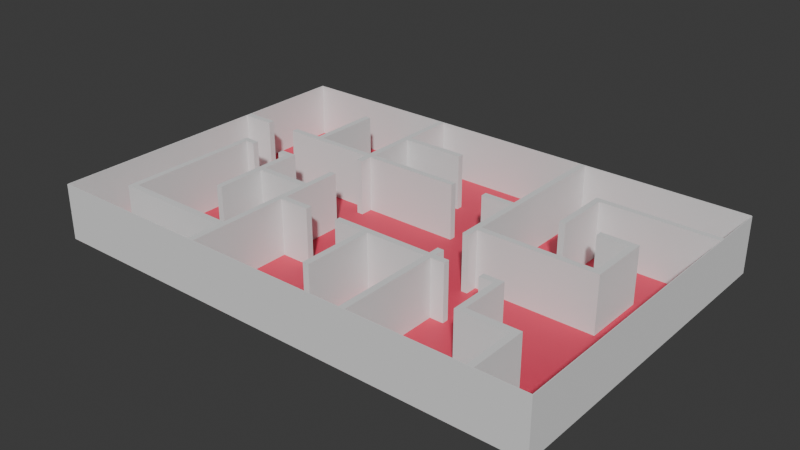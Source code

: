 # Source: layout.blend  (saved by Blender 4.1.24; exported with 4.5.12 LTS)
import bpy
from mathutils import Matrix  # noqa: F401  (used for matrix-valued properties, if any)

bpy.ops.wm.read_factory_settings(use_empty=True)
scene = bpy.context.scene
scene.name = 'Scene'

# ---- collections
col_collection = bpy.data.collections.new('Collection'); scene.collection.children.link(col_collection)
col_collection_2 = bpy.data.collections.new('Collection 2'); scene.collection.children.link(col_collection_2)

# ---- materials (node trees are filled in below, after node groups)
mat_material = bpy.data.materials.new('Material')
mat_material.alpha_threshold = 0.0
mat_material.use_transparent_shadow = False
mat_material.roughness = 0.5
mat_material.line_color = (0.0, 0.0, 0.0, 1.0)
mat_default_material = bpy.data.materials.new('Default_Material')
mat_default_material.use_transparent_shadow = False
mat_default_material.diffuse_color = (1.0, 1.0, 1.0, 1.0)
mat_default_material.roughness = 0.5528
mat_default_material_002 = bpy.data.materials.new('Default_Material.002')
mat_default_material_002.use_transparent_shadow = False
mat_default_material_002.diffuse_color = (1.0, 1.0, 1.0, 1.0)
mat_default_material_002.roughness = 0.5528

# ---- material node trees
mat_material.use_nodes = True; mat_material.node_tree.nodes.clear()
_N = mat_material.node_tree.nodes; _L = mat_material.node_tree.links
n0 = _N.new('ShaderNodeOutputMaterial'); n0.name = 'Material Output'; n0.location = (300, 300)
n1 = _N.new('ShaderNodeBsdfPrincipled'); n1.name = 'Principled BSDF'; n1.location = (10, 300)
n1.inputs[0].default_value = (0.8006, 0.05332, 0.1159, 1.0)
n1.inputs[3].default_value = 1.45
_L.new(n1.outputs[0], n0.inputs[0])
n0.is_active_output = True
mat_default_material.use_nodes = True; mat_default_material.node_tree.nodes.clear()
_N = mat_default_material.node_tree.nodes; _L = mat_default_material.node_tree.links
n0 = _N.new('ShaderNodeBsdfPrincipled'); n0.name = 'Principled BSDF'; n0.location = (10, 300)
n0.inputs[0].default_value = (1.0, 1.0, 1.0, 1.0)
n0.inputs[2].default_value = 0.5528
n0.inputs[27].default_value = (0.0, 0.0, 0.0, 1.0)
n0.inputs[28].default_value = 1.0
n1 = _N.new('ShaderNodeOutputMaterial'); n1.name = 'Material Output'; n1.location = (300, 300)
n2 = _N.new('ShaderNodeNormalMap'); n2.name = 'Normal Map'; n2.location = (-300, -300)
n2.label = 'Normal/Map'
_L.new(n0.outputs[0], n1.inputs[0])
_L.new(n2.outputs[0], n0.inputs[5])
n1.is_active_output = True
mat_default_material_002.use_nodes = True; mat_default_material_002.node_tree.nodes.clear()
_N = mat_default_material_002.node_tree.nodes; _L = mat_default_material_002.node_tree.links
n0 = _N.new('ShaderNodeBsdfPrincipled'); n0.name = 'Principled BSDF'; n0.location = (10, 300)
n0.inputs[0].default_value = (1.0, 1.0, 1.0, 1.0)
n0.inputs[2].default_value = 0.5528
n0.inputs[27].default_value = (0.0, 0.0, 0.0, 1.0)
n0.inputs[28].default_value = 1.0
n1 = _N.new('ShaderNodeOutputMaterial'); n1.name = 'Material Output'; n1.location = (300, 300)
n2 = _N.new('ShaderNodeNormalMap'); n2.name = 'Normal Map'; n2.location = (-300, -300)
n2.label = 'Normal/Map'
_L.new(n0.outputs[0], n1.inputs[0])
_L.new(n2.outputs[0], n0.inputs[5])
n1.is_active_output = True

# ---- world
world_world = bpy.data.worlds.new('World'); scene.world = world_world
world_world.use_nodes = True; world_world.node_tree.nodes.clear()
_N = world_world.node_tree.nodes; _L = world_world.node_tree.links
n0 = _N.new('ShaderNodeOutputWorld'); n0.name = 'World Output'; n0.location = (300, 300)
n1 = _N.new('ShaderNodeBackground'); n1.name = 'Background'; n1.location = (10, 300)
n1.inputs[0].default_value = (0.05088, 0.05088, 0.05088, 1.0)
_L.new(n1.outputs[0], n0.inputs[0])
n0.is_active_output = True
world_world.color = (0.05088, 0.05088, 0.05088)
world_world.use_sun_shadow = False
world_world.sun_shadow_jitter_overblur = 0.0

# ---- meshes
me_plane = bpy.data.meshes.new('Plane')
me_plane.from_pydata([(-1.0, -1.0, 0.0), (1.0, -1.0, 0.0), (-1.0, 1.0, 0.0), (1.0, 1.0, 0.0), (-1.0, -1.0, 0.0), (-1.0, 1.0, 0.0)], [], [(0, 1, 3, 2), (0, 2, 5, 4)])
_uv = me_plane.uv_layers.new(name='UVMap')
_uv.uv.foreach_set('vector', [0.0, 0.0, 1.0, 0.0, 1.0, 1.0, 0.0, 1.0, 0.0, 0.0, 0.0, 1.0, 0.0, 1.0, 0.0, 0.0])
me_plane.update()
me_plane_001 = bpy.data.meshes.new('Plane.001')
me_plane_001.from_pydata([(-1.0, -1.0, 0.0), (1.0, -1.0, 0.0), (-1.0, 1.0, 0.0), (1.0, 1.0, 0.0), (-1.0, -1.0, 0.0), (-1.0, 1.0, 0.0)], [], [(0, 1, 3, 2), (0, 2, 5, 4)])
_uv = me_plane_001.uv_layers.new(name='UVMap')
_uv.uv.foreach_set('vector', [0.0, 0.0, 1.0, 0.0, 1.0, 1.0, 0.0, 1.0, 0.0, 0.0, 0.0, 1.0, 0.0, 1.0, 0.0, 0.0])
me_plane_001.update()
me_plane_002 = bpy.data.meshes.new('Plane.002')
me_plane_002.from_pydata([(-1.0, -1.0, 0.0), (1.0, -1.0, 0.0), (-1.0, 1.0, 0.0), (1.0, 1.0, 0.0), (-1.0, -1.0, 0.0), (-1.0, 1.0, 0.0)], [], [(0, 1, 3, 2), (0, 2, 5, 4)])
_uv = me_plane_002.uv_layers.new(name='UVMap')
_uv.uv.foreach_set('vector', [0.0, 0.0, 1.0, 0.0, 1.0, 1.0, 0.0, 1.0, 0.0, 0.0, 0.0, 1.0, 0.0, 1.0, 0.0, 0.0])
me_plane_002.update()
me_plane_003 = bpy.data.meshes.new('Plane.003')
me_plane_003.from_pydata([(-1.0, -1.0, 0.0), (1.0, -1.0, 0.0), (-1.0, 1.0, 0.0), (1.0, 1.0, 0.0), (-1.0, -1.0, 0.0), (-1.0, 1.0, 0.0)], [], [(0, 1, 3, 2), (0, 2, 5, 4)])
_uv = me_plane_003.uv_layers.new(name='UVMap')
_uv.uv.foreach_set('vector', [0.0, 0.0, 1.0, 0.0, 1.0, 1.0, 0.0, 1.0, 0.0, 0.0, 0.0, 1.0, 0.0, 1.0, 0.0, 0.0])
me_plane_003.update()
me_plane_004 = bpy.data.meshes.new('Plane.004')
me_plane_004.from_pydata([(-0.5429, -1.0, 0.0), (0.9992, -1.0, 0.0), (-0.5429, 1.0, 0.0), (0.9992, 1.0, 0.0), (-0.5429, -1.0, 0.0), (-0.5429, 1.0, 0.0)], [], [(0, 1, 3, 2), (0, 2, 5, 4)])
_uv = me_plane_004.uv_layers.new(name='UVMap')
_uv.uv.foreach_set('vector', [0.0, 0.0, 1.0, 0.0, 1.0, 1.0, 0.0, 1.0, 0.0, 0.0, 0.0, 1.0, 0.0, 1.0, 0.0, 0.0])
me_plane_004.update()
me_plane_005 = bpy.data.meshes.new('Plane.005')
me_plane_005.from_pydata([(-0.9987, -1.0, -1.422e-10), (0.7729, -1.0, 2.482e-08), (-0.9987, 1.0, -1.422e-10), (0.7729, 1.0, 2.482e-08), (-0.9987, -1.0, -1.422e-10), (-0.9987, 1.0, -1.422e-10)], [], [(0, 1, 3, 2), (0, 2, 5, 4)])
_uv = me_plane_005.uv_layers.new(name='UVMap')
_uv.uv.foreach_set('vector', [0.0, 0.0, 1.0, 0.0, 1.0, 1.0, 0.0, 1.0, 0.0, 0.0, 0.0, 1.0, 0.0, 1.0, 0.0, 0.0])
me_plane_005.update()
me_plane_006 = bpy.data.meshes.new('Plane.006')
me_plane_006.from_pydata([(-0.836, -1.0, -1.792e-08), (1.024, -1.0, -2.625e-09), (-0.836, 1.0, -1.792e-08), (1.024, 1.0, -2.625e-09), (-0.836, -1.0, -1.792e-08), (-0.836, 1.0, -1.792e-08)], [], [(0, 1, 3, 2), (0, 2, 5, 4)])
_uv = me_plane_006.uv_layers.new(name='UVMap')
_uv.uv.foreach_set('vector', [0.0, 0.0, 1.0, 0.0, 1.0, 1.0, 0.0, 1.0, 0.0, 0.0, 0.0, 1.0, 0.0, 1.0, 0.0, 0.0])
me_plane_006.update()
me_plane_007 = bpy.data.meshes.new('Plane.007')
me_plane_007.from_pydata([(0.9137, -1.0, 0.0), (0.9137, 1.0, 0.0), (0.001761, -1.0, 0.0), (0.001761, 1.0, 0.0)], [], [(2, 0, 1, 3)])
_uv = me_plane_007.uv_layers.new(name='UVMap')
_uv.uv.foreach_set('vector', [0.6667, 0.0, 1.0, 0.0, 1.0, 1.0, 0.6667, 1.0])
me_plane_007.update()
me_plane_008 = bpy.data.meshes.new('Plane.008')
me_plane_008.from_pydata([(-1.599, -1.0, 1.264e-07), (0.9838, -1.0, 3.429e-09), (-1.599, 1.0, 1.264e-07), (0.9838, 1.0, 3.429e-09), (-1.599, -1.0, 1.264e-07), (-1.599, 1.0, 1.264e-07)], [], [(0, 1, 3, 2), (0, 2, 5, 4)])
_uv = me_plane_008.uv_layers.new(name='UVMap')
_uv.uv.foreach_set('vector', [0.0, 0.0, 1.0, 0.0, 1.0, 1.0, 0.0, 1.0, 0.0, 0.0, 0.0, 1.0, 0.0, 1.0, 0.0, 0.0])
me_plane_008.update()
me_plane_009 = bpy.data.meshes.new('Plane.009')
me_plane_009.from_pydata([(-0.8821, -1.0, -2.49e-08), (0.4157, -1.0, 1.234e-07), (-0.8821, 1.0, -2.49e-08), (0.4157, 1.0, 1.234e-07)], [], [(0, 1, 3, 2)])
_uv = me_plane_009.uv_layers.new(name='UVMap')
_uv.uv.foreach_set('vector', [0.0, 0.0, 1.0, 0.0, 1.0, 1.0, 0.0, 1.0])
me_plane_009.update()
me_plane_010 = bpy.data.meshes.new('Plane.010')
me_plane_010.from_pydata([(-1.158, -1.0, 8.549e-08), (7.101, -1.0, -2.301e-06), (-1.158, 1.0, 8.549e-08), (7.101, 1.0, -2.301e-06), (-1.158, -1.0, 8.549e-08), (-1.158, 1.0, 8.549e-08), (-0.4003, -1.0, -3.186e-08), (0.4351, -1.0, -5.514e-08), (0.4351, 1.0, -5.514e-08), (-0.4003, 1.0, -3.186e-08), (6.285, -1.0, -1.955e-06), (6.285, 1.0, -1.955e-06), (5.45, 1.0, -1.685e-06), (5.45, -1.0, -1.685e-06)], [], [(10, 1, 3, 11), (0, 2, 5, 4), (0, 6, 9, 2), (7, 13, 12, 8)])
_uv = me_plane_010.uv_layers.new(name='UVMap')
_uv.uv.foreach_set('vector', [0.9766, 0.0, 1.0, 0.0, 1.0, 1.0, 0.9766, 1.0, 0.0, 0.0, 0.0, 1.0, 0.0, 1.0, 0.0, 0.0, 0.0, 0.0, 0.3333, 0.0, 0.3333, 1.0, 0.0, 1.0, 0.6667, 0.0, 0.932, 0.0, 0.932, 1.0, 0.6667, 1.0])
me_plane_010.update()
me_plane_011 = bpy.data.meshes.new('Plane.011')
me_plane_011.from_pydata([(-0.9951, -1.0, 0.0), (1.024, -1.0, 0.0), (-0.9951, 1.0, 0.0), (1.024, 1.0, 0.0), (-0.9951, -1.0, 0.0), (-0.9951, 1.0, 0.0)], [], [(0, 1, 3, 2), (0, 2, 5, 4)])
_uv = me_plane_011.uv_layers.new(name='UVMap')
_uv.uv.foreach_set('vector', [0.0, 0.0, 1.0, 0.0, 1.0, 1.0, 0.0, 1.0, 0.0, 0.0, 0.0, 1.0, 0.0, 1.0, 0.0, 0.0])
me_plane_011.update()
me_plane_012 = bpy.data.meshes.new('Plane.012')
me_plane_012.from_pydata([(-3.083, -1.0, 4.398e-07), (0.9974, -1.0, 5.499e-10), (-3.083, 1.0, 4.398e-07), (0.9974, 1.0, 5.499e-10), (-3.083, -1.0, 4.398e-07), (-3.083, 1.0, 4.398e-07), (-2.179, -1.0, 3.479e-07), (-2.179, 1.0, 3.479e-07), (-2.847, 1.0, 4.21e-07), (-2.847, -1.0, 4.21e-07)], [], [(6, 1, 3, 7), (0, 2, 5, 4), (0, 9, 8, 2)])
_uv = me_plane_012.uv_layers.new(name='UVMap')
_uv.uv.foreach_set('vector', [0.2344, 0.0, 1.0, 0.0, 1.0, 1.0, 0.2344, 1.0, 0.0, 0.0, 0.0, 1.0, 0.0, 1.0, 0.0, 0.0, 0.0, 0.0, 0.07354, 0.0, 0.07354, 1.0, 0.0, 1.0])
me_plane_012.update()
me_plane_013 = bpy.data.meshes.new('Plane.013')
me_plane_013.from_pydata([(-1.115, -1.0, 0.0), (1.028, -1.0, 0.0), (-1.115, 1.0, 0.0), (1.028, 1.0, 0.0), (-1.115, -1.0, 0.0), (-1.115, 1.0, 0.0), (-0.6065, -1.0, 0.0), (0.506, -1.0, 0.0), (0.506, 1.0, 0.0), (-0.6065, 1.0, 0.0)], [], [(7, 1, 3, 8), (0, 2, 5, 4), (0, 6, 9, 2)])
_uv = me_plane_013.uv_layers.new(name='UVMap')
_uv.uv.foreach_set('vector', [0.6667, 0.0, 1.0, 0.0, 1.0, 1.0, 0.6667, 1.0, 0.0, 0.0, 0.0, 1.0, 0.0, 1.0, 0.0, 0.0, 0.0, 0.0, 0.3333, 0.0, 0.3333, 1.0, 0.0, 1.0])
me_plane_013.update()
me_plane_014 = bpy.data.meshes.new('Plane.014')
me_plane_014.from_pydata([(-0.3714, -1.0, -1.327e-07), (0.9317, -1.0, 1.442e-08), (-0.3714, 1.0, -1.327e-07), (0.9317, 1.0, 1.442e-08), (-0.3714, -1.0, -1.327e-07), (-0.3714, 1.0, -1.327e-07)], [], [(0, 1, 3, 2), (0, 2, 5, 4)])
_uv = me_plane_014.uv_layers.new(name='UVMap')
_uv.uv.foreach_set('vector', [0.0, 0.0, 1.0, 0.0, 1.0, 1.0, 0.0, 1.0, 0.0, 0.0, 0.0, 1.0, 0.0, 1.0, 0.0, 0.0])
me_plane_014.update()
me_plane_015 = bpy.data.meshes.new('Plane.015')
me_plane_015.from_pydata([(-0.5965, -1.0, -8.519e-08), (0.4467, -1.0, 1.168e-07), (-0.5965, 1.0, -8.519e-08), (0.4467, 1.0, 1.168e-07), (-0.5965, -1.0, -8.519e-08), (-0.5965, 1.0, -8.519e-08)], [], [(0, 1, 3, 2), (0, 2, 5, 4)])
_uv = me_plane_015.uv_layers.new(name='UVMap')
_uv.uv.foreach_set('vector', [0.0, 0.0, 1.0, 0.0, 1.0, 1.0, 0.0, 1.0, 0.0, 0.0, 0.0, 1.0, 0.0, 1.0, 0.0, 0.0])
me_plane_015.update()
me_plane_016 = bpy.data.meshes.new('Plane.016')
me_plane_016.from_pydata([(-0.897, -1.0, 0.0), (0.8158, -1.0, 0.0), (-0.897, 1.0, 0.0), (0.8158, 1.0, 0.0), (-0.897, -1.0, 0.0), (-0.897, 1.0, 0.0)], [], [(0, 1, 3, 2), (0, 2, 5, 4)])
_uv = me_plane_016.uv_layers.new(name='UVMap')
_uv.uv.foreach_set('vector', [0.0, 0.0, 1.0, 0.0, 1.0, 1.0, 0.0, 1.0, 0.0, 0.0, 0.0, 1.0, 0.0, 1.0, 0.0, 0.0])
me_plane_016.update()
me_plane_017 = bpy.data.meshes.new('Plane.017')
me_plane_017.from_pydata([(-0.9762, -1.0, 0.0), (3.046, -1.0, 0.0), (-0.9762, 1.0, 0.0), (3.046, 1.0, 0.0), (-0.2184, -1.0, 0.0), (0.6174, -1.0, 0.0), (0.6174, 1.0, 0.0), (-0.2184, 1.0, 0.0)], [], [(5, 1, 3, 6), (0, 4, 7, 2)])
_uv = me_plane_017.uv_layers.new(name='UVMap')
_uv.uv.foreach_set('vector', [0.6667, 0.0, 1.0, 0.0, 1.0, 1.0, 0.6667, 1.0, 0.0, 0.0, 0.3333, 0.0, 0.3333, 1.0, 0.0, 1.0])
me_plane_017.update()
me_plane_018 = bpy.data.meshes.new('Plane.018')
me_plane_018.from_pydata([(-5.199, -1.0, 8.865e-07), (0.9975, -1.0, 5.325e-10), (-5.199, 1.0, 8.865e-07), (0.9975, 1.0, 5.325e-10), (-5.199, -1.0, 8.865e-07), (-5.199, 1.0, 8.865e-07), (-1.815, -1.0, 4.033e-07), (-1.815, 1.0, 4.033e-07), (-1.195, -1.0, 3.078e-07), (-1.195, 1.0, 3.078e-07)], [], [(8, 1, 3, 9), (0, 2, 5, 4), (0, 6, 7, 2)])
_uv = me_plane_018.uv_layers.new(name='UVMap')
_uv.uv.foreach_set('vector', [0.6317, 0.0, 1.0, 0.0, 1.0, 1.0, 0.6317, 1.0, 0.0, 0.0, 0.0, 1.0, 0.0, 1.0, 0.0, 0.0, 0.0, 0.0, 0.5478, 0.0, 0.5478, 1.0, 0.0, 1.0])
me_plane_018.update()
me_plane_019 = bpy.data.meshes.new('Plane.019')
me_plane_019.from_pydata([(-1.068, -1.0, 1.443e-08), (0.9317, -1.0, 1.441e-08), (-1.068, 1.0, 1.443e-08), (0.9317, 1.0, 1.441e-08), (-1.068, -1.0, 1.443e-08), (-1.068, 1.0, 1.443e-08)], [], [(0, 1, 3, 2), (0, 2, 5, 4)])
_uv = me_plane_019.uv_layers.new(name='UVMap')
_uv.uv.foreach_set('vector', [0.0, 0.0, 1.0, 0.0, 1.0, 1.0, 0.0, 1.0, 0.0, 0.0, 0.0, 1.0, 0.0, 1.0, 0.0, 0.0])
me_plane_019.update()
me_plane_020 = bpy.data.meshes.new('Plane.020')
me_plane_020.from_pydata([(-0.9708, -1.0, 0.0), (1.071, -1.0, 0.0), (-0.9708, 1.0, 0.0), (1.071, 1.0, 0.0), (-0.9708, -1.0, 0.0), (-0.9708, 1.0, 0.0)], [], [(0, 1, 3, 2), (0, 2, 5, 4)])
_uv = me_plane_020.uv_layers.new(name='UVMap')
_uv.uv.foreach_set('vector', [0.0, 0.0, 1.0, 0.0, 1.0, 1.0, 0.0, 1.0, 0.0, 0.0, 0.0, 1.0, 0.0, 1.0, 0.0, 0.0])
me_plane_020.update()
me_plane_021 = bpy.data.meshes.new('Plane.021')
me_plane_021.from_pydata([(-0.9534, -1.0, 0.0), (0.7036, -1.0, 0.0), (-0.9534, 1.0, 0.0), (0.7036, 1.0, 0.0)], [], [(0, 1, 3, 2)])
_uv = me_plane_021.uv_layers.new(name='UVMap')
_uv.uv.foreach_set('vector', [0.0, 0.0, 1.0, 0.0, 1.0, 1.0, 0.0, 1.0])
me_plane_021.update()
me_plane_022 = bpy.data.meshes.new('Plane.022')
me_plane_022.from_pydata([(-1.21, -1.0, 4.432e-08), (0.4157, -1.0, 1.234e-07), (-1.21, 1.0, 4.432e-08), (0.4157, 1.0, 1.234e-07), (-1.21, -1.0, 4.432e-08), (-1.21, 1.0, 4.432e-08)], [], [(0, 1, 3, 2), (0, 2, 5, 4)])
_uv = me_plane_022.uv_layers.new(name='UVMap')
_uv.uv.foreach_set('vector', [0.0, 0.0, 1.0, 0.0, 1.0, 1.0, 0.0, 1.0, 0.0, 0.0, 0.0, 1.0, 0.0, 1.0, 0.0, 0.0])
me_plane_022.update()
me_plane_023 = bpy.data.meshes.new('Plane.023')
me_plane_023.from_pydata([(-0.6185, -1.0, 0.0), (0.897, -1.0, 0.0), (-0.6185, 1.0, 0.0), (0.897, 1.0, 0.0), (-0.6185, -1.0, 0.0), (-0.6185, 1.0, 0.0), (-0.284, -1.0, 0.0), (0.5538, -1.0, 0.0), (0.5538, 1.0, 0.0), (-0.284, 1.0, 0.0)], [], [(7, 1, 3, 8), (0, 2, 5, 4), (0, 6, 9, 2)])
_uv = me_plane_023.uv_layers.new(name='UVMap')
_uv.uv.foreach_set('vector', [0.6667, 0.0, 1.0, 0.0, 1.0, 1.0, 0.6667, 1.0, 0.0, 0.0, 0.0, 1.0, 0.0, 1.0, 0.0, 0.0, 0.0, 0.0, 0.3333, 0.0, 0.3333, 1.0, 0.0, 1.0])
me_plane_023.update()
me_plane_024 = bpy.data.meshes.new('Plane.024')
me_plane_024.from_pydata([(-0.5617, -1.0, -9.253e-08), (0.459, -1.0, 1.142e-07), (-0.5617, 1.0, -9.253e-08), (0.459, 1.0, 1.142e-07), (-0.5617, -1.0, -9.253e-08), (-0.5617, 1.0, -9.253e-08)], [], [(0, 1, 3, 2), (0, 2, 5, 4)])
_uv = me_plane_024.uv_layers.new(name='UVMap')
_uv.uv.foreach_set('vector', [0.0, 0.0, 1.0, 0.0, 1.0, 1.0, 0.0, 1.0, 0.0, 0.0, 0.0, 1.0, 0.0, 1.0, 0.0, 0.0])
me_plane_024.update()
me_plane_025 = bpy.data.meshes.new('Plane.025')
me_plane_025.from_pydata([(-1.471, -1.0, 0.0), (1.272, -1.0, 0.0), (-1.471, 1.0, 0.0), (1.272, 1.0, 0.0), (-1.471, -1.0, 0.0), (-1.471, 1.0, 0.0)], [], [(0, 1, 3, 2), (0, 2, 5, 4)])
_uv = me_plane_025.uv_layers.new(name='UVMap')
_uv.uv.foreach_set('vector', [0.0, 0.0, 1.0, 0.0, 1.0, 1.0, 0.0, 1.0, 0.0, 0.0, 0.0, 1.0, 0.0, 1.0, 0.0, 0.0])
me_plane_025.update()
me_plane_026 = bpy.data.meshes.new('Plane.026')
me_plane_026.from_pydata([(-1.0, -1.0, 0.0), (1.0, -1.0, 0.0), (-1.0, 1.0, 0.0), (1.0, 1.0, 0.0)], [], [(0, 1, 3, 2)])
_uv = me_plane_026.uv_layers.new(name='UVMap')
_uv.uv.foreach_set('vector', [0.0, 0.0, 1.0, 0.0, 1.0, 1.0, 0.0, 1.0])
me_plane_026.materials.append(mat_material)
me_plane_026.update()
me_plane_028 = bpy.data.meshes.new('Plane.028')
me_plane_028.from_pydata([(-1.5, 1.5, 0.0), (-1.5, -1.5, 0.0), (1.5, 1.5, 0.0), (1.5, -1.5, 0.0)], [], [(0, 1, 3, 2)])
_uv = me_plane_028.uv_layers.new(name='UVMap')
_uv.uv.foreach_set('vector', [0.0, 0.0, 1.0, 0.0, 1.0, 1.0, 0.0, 1.0])
me_plane_028.materials.append(mat_material)
me_plane_028.update()
me_plane_029 = bpy.data.meshes.new('Plane.029')
me_plane_029.from_pydata([(1.749, 1.502, 3.0), (1.749, 1.502, 0.0), (-1.75, 1.502, 3.0), (-1.75, 1.502, 0.0), (1.25, 1.5, 2.997), (1.25, 1.5, 0.002736), (-1.247, 1.502, 2.997), (-1.247, 1.502, 0.002736), (-1.75, -1.501, 3.0), (-1.75, -1.501, 0.0), (-1.249, -1.501, 2.997), (-1.249, -1.501, 0.002736), (1.75, -1.501, 3.0), (1.75, -1.501, 0.0), (1.247, -1.502, 2.997), (1.247, -1.502, 0.002736)], [], [(1, 5, 4, 0), (2, 6, 7, 3), (2, 3, 9, 8), (6, 10, 11, 7), (2, 8, 10, 6), (9, 3, 7, 11), (8, 9, 11, 10), (12, 13, 1, 0), (14, 4, 5, 15), (12, 0, 4, 14), (13, 12, 14, 15), (1, 13, 15, 5)])
_uv = me_plane_029.uv_layers.new(name='UVMap')
_uv.uv.foreach_set('vector', [1.0, 0.0, 1.0, 0.0, 0.0, 0.0, 0.0, 0.0, 0.0, 1.0, 0.0, 1.0, 1.0, 1.0, 1.0, 1.0, 0.0, 0.0, 1.0, 0.0, 1.0, 1.0, 0.0, 1.0, 0.0, 0.0, 0.0, 1.0, 1.0, 1.0, 1.0, 0.0, 0.0, 0.0, 0.0, 1.0, 0.0, 1.0, 0.0, 0.0, 1.0, 1.0, 1.0, 0.0, 1.0, 0.0, 1.0, 1.0, 0.0, 1.0, 1.0, 1.0, 1.0, 1.0, 0.0, 1.0, 0.0, 0.0, 1.0, 0.0, 1.0, 1.0, 0.0, 1.0, 0.0, 0.0, 0.0, 1.0, 1.0, 1.0, 1.0, 0.0, 0.0, 0.0, 0.0, 1.0, 0.0, 1.0, 0.0, 0.0, 1.0, 0.0, 0.0, 0.0, 0.0, 0.0, 1.0, 0.0, 1.0, 1.0, 1.0, 0.0, 1.0, 0.0, 1.0, 1.0])
me_plane_029.materials.append(mat_default_material)
me_plane_029.materials.append(mat_default_material_002)
me_plane_029.update()

# ---- objects
ob_plane = bpy.data.objects.new('Plane', me_plane)
ob_plane_001 = bpy.data.objects.new('Plane.001', me_plane_001)
ob_plane_002 = bpy.data.objects.new('Plane.002', me_plane_002)
ob_plane_003 = bpy.data.objects.new('Plane.003', me_plane_003)
ob_plane_004 = bpy.data.objects.new('Plane.004', me_plane_004)
ob_plane_005 = bpy.data.objects.new('Plane.005', me_plane_005)
ob_plane_006 = bpy.data.objects.new('Plane.006', me_plane_006)
ob_plane_007 = bpy.data.objects.new('Plane.007', me_plane_007)
ob_plane_008 = bpy.data.objects.new('Plane.008', me_plane_008)
ob_plane_009 = bpy.data.objects.new('Plane.009', me_plane_009)
ob_plane_010 = bpy.data.objects.new('Plane.010', me_plane_010)
ob_plane_011 = bpy.data.objects.new('Plane.011', me_plane_011)
ob_plane_012 = bpy.data.objects.new('Plane.012', me_plane_012)
ob_plane_013 = bpy.data.objects.new('Plane.013', me_plane_013)
ob_plane_014 = bpy.data.objects.new('Plane.014', me_plane_014)
ob_plane_015 = bpy.data.objects.new('Plane.015', me_plane_015)
ob_plane_016 = bpy.data.objects.new('Plane.016', me_plane_016)
ob_plane_017 = bpy.data.objects.new('Plane.017', me_plane_017)
ob_plane_018 = bpy.data.objects.new('Plane.018', me_plane_018)
ob_plane_019 = bpy.data.objects.new('Plane.019', me_plane_019)
ob_plane_020 = bpy.data.objects.new('Plane.020', me_plane_020)
ob_plane_021 = bpy.data.objects.new('Plane.021', me_plane_021)
ob_plane_022 = bpy.data.objects.new('Plane.022', me_plane_022)
ob_plane_023 = bpy.data.objects.new('Plane.023', me_plane_023)
ob_plane_024 = bpy.data.objects.new('Plane.024', me_plane_024)
ob_plane_025 = bpy.data.objects.new('Plane.025', me_plane_025)
ob_plane_026 = bpy.data.objects.new('Plane.026', me_plane_026)
ob_plane_028 = bpy.data.objects.new('Plane.028', me_plane_028)
ob_plane_029 = bpy.data.objects.new('Plane.029', me_plane_029)

# ---- transforms, parenting, visibility, modifiers, constraints
ob_plane.location = (0.5, 15.0, 0.0)
ob_plane.rotation_euler = (1.571, -0.0, 0.0)
ob_plane.scale = (22.5, 2.5, 1.0)
_m = ob_plane.modifiers.new('Solidify', 'SOLIDIFY')
_m.thickness = 0.07
ob_plane_001.location = (0.5, -15.0, 0.0)
ob_plane_001.rotation_euler = (1.571, -0.0, 0.0)
ob_plane_001.scale = (22.5, 2.5, 1.0)
_m = ob_plane_001.modifiers.new('Solidify', 'SOLIDIFY')
_m.thickness = 0.07
ob_plane_002.location = (-22.0, 0.0, 0.0)
ob_plane_002.rotation_euler = (1.571, -0.0, -1.571)
ob_plane_002.scale = (15.0, 2.5, 1.0)
_m = ob_plane_002.modifiers.new('Solidify', 'SOLIDIFY')
_m.thickness = 0.07
ob_plane_003.location = (23.0, 0.0, 0.0)
ob_plane_003.rotation_euler = (1.571, -0.0, -1.571)
ob_plane_003.scale = (15.0, 2.5, 1.0)
_m = ob_plane_003.modifiers.new('Solidify', 'SOLIDIFY')
_m.thickness = 0.06
ob_plane_004.location = (15.5, -10.0, 0.0)
ob_plane_004.rotation_euler = (1.571, -0.0, 0.0)
ob_plane_004.scale = (3.28, 2.5, 1.0)
_m = ob_plane_004.modifiers.new('Solidify', 'SOLIDIFY')
_m.thickness = 0.56
_m.offset = 0.0
ob_plane_005.location = (14.0, -7.788, 0.0)
ob_plane_005.rotation_euler = (1.571, -0.0, -1.571)
ob_plane_005.scale = (2.5, 2.5, 1.0)
_m = ob_plane_005.modifiers.new('Solidify', 'SOLIDIFY')
_m.thickness = 0.56
_m.offset = 0.0
ob_plane_006.location = (18.5, -12.37, 0.0)
ob_plane_006.rotation_euler = (1.571, -0.0, -1.571)
ob_plane_006.scale = (2.5, 2.5, 1.0)
_m = ob_plane_006.modifiers.new('Solidify', 'SOLIDIFY')
_m.thickness = 0.56
_m.offset = 0.0
ob_plane_007.location = (15.5, 5.035, 0.0)
ob_plane_007.rotation_euler = (1.571, -0.0, 0.0)
ob_plane_007.scale = (3.59, 2.5, 1.0)
_m = ob_plane_007.modifiers.new('Solidify', 'SOLIDIFY')
_m.thickness = 0.56
_m.offset = 0.0
ob_plane_008.location = (-17.73, -7.235, 0.0)
ob_plane_008.rotation_euler = (1.571, -0.0, -1.571)
ob_plane_008.scale = (4.83, 2.5, 1.0)
_m = ob_plane_008.modifiers.new('Solidify', 'SOLIDIFY')
_m.thickness = 0.56
_m.offset = 0.0
ob_plane_009.location = (2.0, -10.11, 0.0)
ob_plane_009.rotation_euler = (1.571, -0.0, -1.571)
ob_plane_009.scale = (4.83, 2.5, 1.0)
_m = ob_plane_009.modifiers.new('Solidify', 'SOLIDIFY')
_m.thickness = 0.56
_m.offset = 0.0
ob_plane_010.location = (3.563, 5.06, 0.0)
ob_plane_010.rotation_euler = (1.571, -0.0, 3.142)
ob_plane_010.scale = (3.59, 2.5, 1.0)
_m = ob_plane_010.modifiers.new('Solidify', 'SOLIDIFY')
_m.thickness = 0.56
_m.offset = 0.0
ob_plane_011.location = (-12.4, -11.71, 0.0)
ob_plane_011.rotation_euler = (1.571, -0.0, 0.0)
ob_plane_011.scale = (5.07, 2.5, 1.0)
_m = ob_plane_011.modifiers.new('Solidify', 'SOLIDIFY')
_m.thickness = 0.56
_m.offset = 0.0
ob_plane_012.location = (-7.0, -10.11, 0.0)
ob_plane_012.rotation_euler = (1.571, -0.0, -1.571)
ob_plane_012.scale = (4.83, 2.5, 1.0)
_m = ob_plane_012.modifiers.new('Solidify', 'SOLIDIFY')
_m.thickness = 0.56
_m.offset = 0.0
ob_plane_013.location = (-14.89, 0.765, 0.0)
ob_plane_013.rotation_euler = (1.571, -0.0, 0.0)
ob_plane_013.scale = (2.8, 2.5, 1.0)
_m = ob_plane_013.modifiers.new('Solidify', 'SOLIDIFY')
_m.thickness = 0.56
_m.offset = 0.0
ob_plane_014.location = (-13.0, 9.84, 0.0)
ob_plane_014.rotation_euler = (1.571, -0.0, -1.571)
ob_plane_014.scale = (4.83, 2.5, 1.0)
_m = ob_plane_014.modifiers.new('Solidify', 'SOLIDIFY')
_m.thickness = 0.56
_m.offset = 0.0
ob_plane_015.location = (18.5, 1.874, 0.0)
ob_plane_015.rotation_euler = (1.571, -0.0, -1.571)
ob_plane_015.scale = (4.83, 2.5, 1.0)
_m = ob_plane_015.modifiers.new('Solidify', 'SOLIDIFY')
_m.thickness = 0.56
_m.offset = 0.0
ob_plane_016.location = (-9.496, -2.734, 0.0)
ob_plane_016.rotation_euler = (1.571, -0.0, 0.0)
ob_plane_016.scale = (2.8, 2.5, 1.0)
_m = ob_plane_016.modifiers.new('Solidify', 'SOLIDIFY')
_m.thickness = 0.56
_m.offset = 0.0
ob_plane_017.location = (-3.216, -5.571, 0.0)
ob_plane_017.rotation_euler = (1.571, -0.0, 0.0)
ob_plane_017.scale = (3.59, 2.5, 1.0)
_m = ob_plane_017.modifiers.new('Solidify', 'SOLIDIFY')
_m.thickness = 0.56
_m.offset = 0.0
ob_plane_018.location = (8.0, -10.11, 0.0)
ob_plane_018.rotation_euler = (1.571, -0.0, -1.571)
ob_plane_018.scale = (4.83, 2.5, 1.0)
_m = ob_plane_018.modifiers.new('Solidify', 'SOLIDIFY')
_m.thickness = 0.56
_m.offset = 0.0
ob_plane_019.location = (-7.0, 9.84, 0.0)
ob_plane_019.rotation_euler = (1.571, -0.0, -1.571)
ob_plane_019.scale = (4.83, 2.5, 1.0)
_m = ob_plane_019.modifiers.new('Solidify', 'SOLIDIFY')
_m.thickness = 0.56
_m.offset = 0.0
ob_plane_020.location = (-4.0, 10.0, 0.0)
ob_plane_020.rotation_euler = (1.571, -0.0, 0.0)
ob_plane_020.scale = (2.8, 2.5, 1.0)
_m = ob_plane_020.modifiers.new('Solidify', 'SOLIDIFY')
_m.thickness = 0.56
_m.offset = 0.0
ob_plane_021.location = (14.0, -0.00347, 0.0)
ob_plane_021.rotation_euler = (1.571, -0.0, 0.0)
ob_plane_021.scale = (6.0, 2.5, 1.0)
_m = ob_plane_021.modifiers.new('Solidify', 'SOLIDIFY')
_m.thickness = 0.56
_m.offset = 0.0
ob_plane_022.location = (-12.29, -5.359, 0.0)
ob_plane_022.rotation_euler = (1.571, -0.0, -1.571)
ob_plane_022.scale = (4.83, 2.5, 1.0)
_m = ob_plane_022.modifiers.new('Solidify', 'SOLIDIFY')
_m.thickness = 0.56
_m.offset = 0.0
ob_plane_023.location = (10.5, -5.571, 0.0)
ob_plane_023.rotation_euler = (1.571, -0.0, 0.0)
ob_plane_023.scale = (3.59, 2.5, 1.0)
_m = ob_plane_023.modifiers.new('Solidify', 'SOLIDIFY')
_m.thickness = 0.56
_m.offset = 0.0
ob_plane_024.location = (12.5, 7.0, 0.0)
ob_plane_024.rotation_euler = (1.571, -0.0, -1.571)
ob_plane_024.scale = (4.83, 2.5, 1.0)
_m = ob_plane_024.modifiers.new('Solidify', 'SOLIDIFY')
_m.thickness = 0.56
_m.offset = 0.0
ob_plane_025.location = (18.0, 9.991, 0.0)
ob_plane_025.rotation_euler = (1.571, -0.0, 0.0)
ob_plane_025.scale = (3.93, 2.5, 1.0)
_m = ob_plane_025.modifiers.new('Solidify', 'SOLIDIFY')
_m.thickness = 0.56
_m.offset = 0.0
ob_plane_026.location = (0.5, 0.0, -2.5)
ob_plane_026.scale = (22.5, 15.0, 1.0)
ob_plane_028.location = (0.0, 0.0, 0.0)
ob_plane_029.location = (0.0, 0.0, 0.0)

# ---- collection membership
col_collection.objects.link(ob_plane)
col_collection.objects.link(ob_plane_001)
col_collection.objects.link(ob_plane_002)
col_collection.objects.link(ob_plane_003)
col_collection.objects.link(ob_plane_004)
col_collection.objects.link(ob_plane_005)
col_collection.objects.link(ob_plane_006)
col_collection.objects.link(ob_plane_007)
col_collection.objects.link(ob_plane_008)
col_collection.objects.link(ob_plane_009)
col_collection.objects.link(ob_plane_010)
col_collection.objects.link(ob_plane_011)
col_collection.objects.link(ob_plane_012)
col_collection.objects.link(ob_plane_013)
col_collection.objects.link(ob_plane_014)
col_collection.objects.link(ob_plane_015)
col_collection.objects.link(ob_plane_016)
col_collection.objects.link(ob_plane_017)
col_collection.objects.link(ob_plane_018)
col_collection.objects.link(ob_plane_019)
col_collection.objects.link(ob_plane_020)
col_collection.objects.link(ob_plane_021)
col_collection.objects.link(ob_plane_022)
col_collection.objects.link(ob_plane_023)
col_collection.objects.link(ob_plane_024)
col_collection.objects.link(ob_plane_025)
col_collection.objects.link(ob_plane_026)
col_collection_2.objects.link(ob_plane_028)
col_collection_2.objects.link(ob_plane_029)
def _layer_coll(name, lc=None):
    lc = lc or bpy.context.view_layer.layer_collection
    for c in lc.children:
        if c.name == name: return c
        r = _layer_coll(name, c)
        if r: return r
_layer_coll('Collection 2').exclude = True

# ---- scene / render settings (as saved in the file)
scene.frame_start = 1; scene.frame_end = 250; scene.frame_set(25)
scene.render.engine = 'BLENDER_EEVEE_NEXT'
scene.render.fps = 25
scene.cycles.sampling_pattern = 'TABULATED_SOBOL'
scene.eevee.ray_tracing_options.trace_max_roughness = 0.0
bpy.context.view_layer.update()

# ---- added for rendering (the .blend has no active camera and no usable light): camera, sun
cam_auto = bpy.data.cameras.new('AutoCamera')
cam_auto.lens = 50.0
cam_auto.sensor_width = 36.0
cam_auto.clip_end = 1000.0
ob_auto_camera = bpy.data.objects.new('AutoCamera', cam_auto)
scene.collection.objects.link(ob_auto_camera)
ob_auto_camera.location = (50.909, -60.4198, 40.5532)
ob_auto_camera.rotation_euler = (1.09748, -7.21219e-08, 0.694738)
scene.camera = ob_auto_camera
light_auto_sun = bpy.data.lights.new('AutoSun', 'SUN')
light_auto_sun.energy = 3.0
light_auto_sun.angle = 0.0523599
ob_auto_sun = bpy.data.objects.new('AutoSun', light_auto_sun)
scene.collection.objects.link(ob_auto_sun)
ob_auto_sun.rotation_euler = (0.872665, 0.174533, 0.523599)
bpy.context.view_layer.update()
